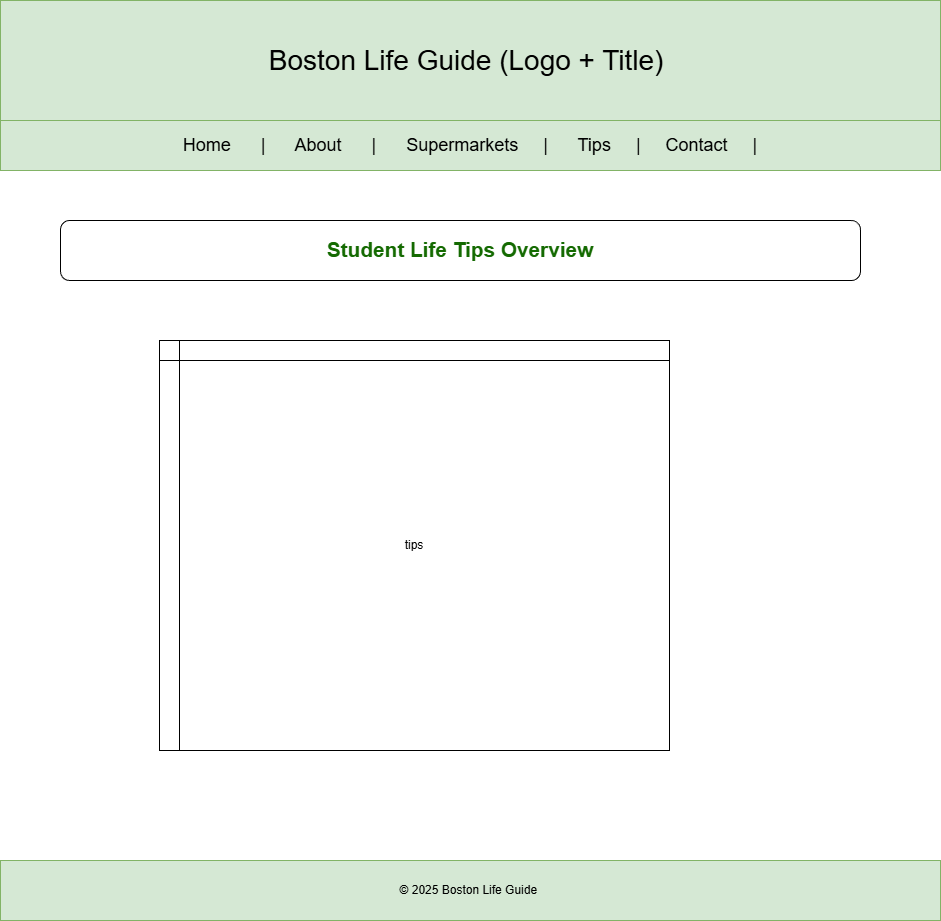

The diagram above was exported from draw.io. Its source (the exported page's mxGraphModel, read from the mxfile embedded in the PNG):
<mxGraphModel dx="1379" dy="888" grid="1" gridSize="10" guides="1" tooltips="1" connect="1" arrows="1" fold="1" page="1" pageScale="1" pageWidth="827" pageHeight="1169" math="0" shadow="0">
  <root>
    <mxCell id="0" />
    <mxCell id="1" parent="0" />
    <mxCell id="p0EGQWPAVdF5rUbXhVVc-1" value="&lt;font style=&quot;font-size: 28px;&quot;&gt;Boston Life Guide (Logo + Title)&amp;nbsp;&lt;/font&gt;" style="rounded=0;whiteSpace=wrap;html=1;fillColor=#d5e8d4;strokeColor=#82b366;" parent="1" vertex="1">
      <mxGeometry width="940" height="120" as="geometry" />
    </mxCell>
    <mxCell id="p0EGQWPAVdF5rUbXhVVc-2" value="&lt;font style=&quot;font-size: 18px;&quot;&gt;Home&amp;nbsp; &amp;nbsp; &amp;nbsp; |&amp;nbsp; &amp;nbsp; &amp;nbsp; About&amp;nbsp; &amp;nbsp; &amp;nbsp; |&amp;nbsp; &amp;nbsp; &amp;nbsp; Supermarkets&amp;nbsp; &amp;nbsp; &amp;nbsp;|&amp;nbsp; &amp;nbsp; &amp;nbsp; Tips&amp;nbsp; &amp;nbsp; &amp;nbsp;|&amp;nbsp; &amp;nbsp; &amp;nbsp;Contact&amp;nbsp; &amp;nbsp; &amp;nbsp;|&lt;/font&gt;" style="rounded=0;whiteSpace=wrap;html=1;fillColor=#d5e8d4;strokeColor=#82b366;" parent="1" vertex="1">
      <mxGeometry y="120" width="940" height="50" as="geometry" />
    </mxCell>
    <mxCell id="p0EGQWPAVdF5rUbXhVVc-3" value="© 2025 Boston Life Guide&amp;nbsp;" style="rounded=0;whiteSpace=wrap;html=1;fillColor=#d5e8d4;strokeColor=#82b366;" parent="1" vertex="1">
      <mxGeometry y="860" width="940" height="60" as="geometry" />
    </mxCell>
    <mxCell id="0ED7L-QqyNJr_yFMlEiE-23" value="&lt;span style=&quot;color: rgb(20, 106, 1); font-family: Arial, sans-serif; font-size: 20.8px; font-weight: 700; background-color: rgb(255, 255, 255);&quot;&gt;Student Life Tips Overview&lt;/span&gt;" style="rounded=1;whiteSpace=wrap;html=1;" vertex="1" parent="1">
      <mxGeometry x="60" y="220" width="800" height="60" as="geometry" />
    </mxCell>
    <mxCell id="0ED7L-QqyNJr_yFMlEiE-24" value="tips" style="shape=internalStorage;whiteSpace=wrap;html=1;backgroundOutline=1;" vertex="1" parent="1">
      <mxGeometry x="159" y="340" width="510" height="410" as="geometry" />
    </mxCell>
  </root>
</mxGraphModel>